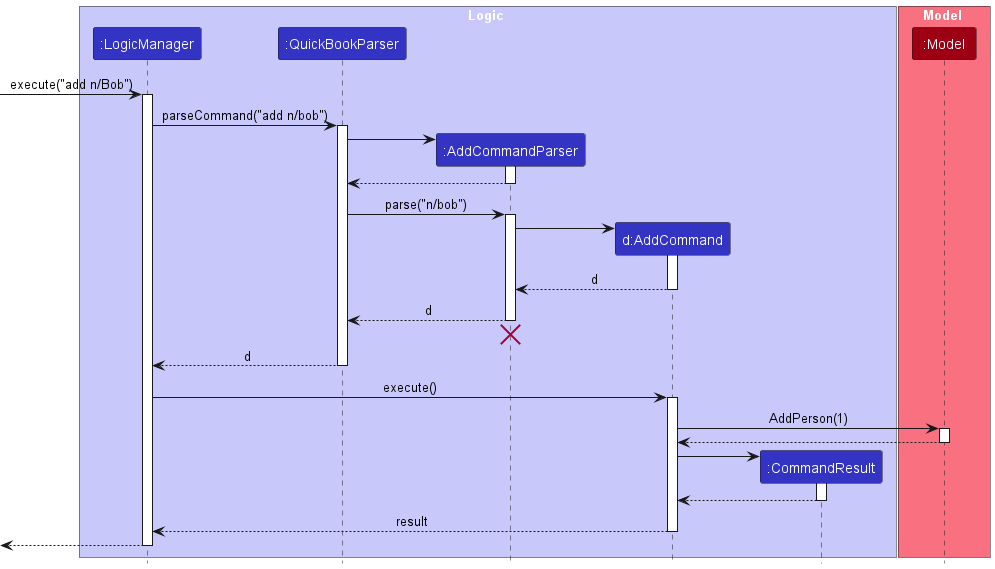

The diagram above was rendered by PlantUML. Its source (embedded in the PNG):
@startuml
!include style.puml

box Logic LOGIC_COLOR_T1
participant ":LogicManager" as LogicManager LOGIC_COLOR
participant ":QuickBookParser" as QuickBookParser LOGIC_COLOR
participant ":AddCommandParser" as AddCommandParser LOGIC_COLOR
participant "d:AddCommand" as AddCommand LOGIC_COLOR
participant ":CommandResult" as CommandResult LOGIC_COLOR
end box

box Model MODEL_COLOR_T1
participant ":Model" as Model MODEL_COLOR
end box

[-> LogicManager : execute("add n/Bob")
activate LogicManager

LogicManager -> QuickBookParser : parseCommand("add n/bob")
activate QuickBookParser

create AddCommandParser
QuickBookParser -> AddCommandParser
activate AddCommandParser

AddCommandParser --> QuickBookParser
deactivate AddCommandParser

QuickBookParser -> AddCommandParser : parse("n/bob")
activate AddCommandParser

create AddCommand
AddCommandParser -> AddCommand
activate AddCommand

AddCommand --> AddCommandParser : d
deactivate AddCommand

AddCommandParser --> QuickBookParser : d
deactivate AddCommandParser
'Hidden arrow to position the destroy marker below the end of the activation bar.
AddCommandParser -[hidden]-> QuickBookParser
destroy AddCommandParser

QuickBookParser --> LogicManager : d
deactivate QuickBookParser

LogicManager -> AddCommand : execute()
activate AddCommand

AddCommand -> Model : AddPerson(1)
activate Model

Model --> AddCommand
deactivate Model

create CommandResult
AddCommand -> CommandResult
activate CommandResult

CommandResult --> AddCommand
deactivate CommandResult

AddCommand --> LogicManager : result
deactivate AddCommand

[<--LogicManager
deactivate LogicManager
@enduml